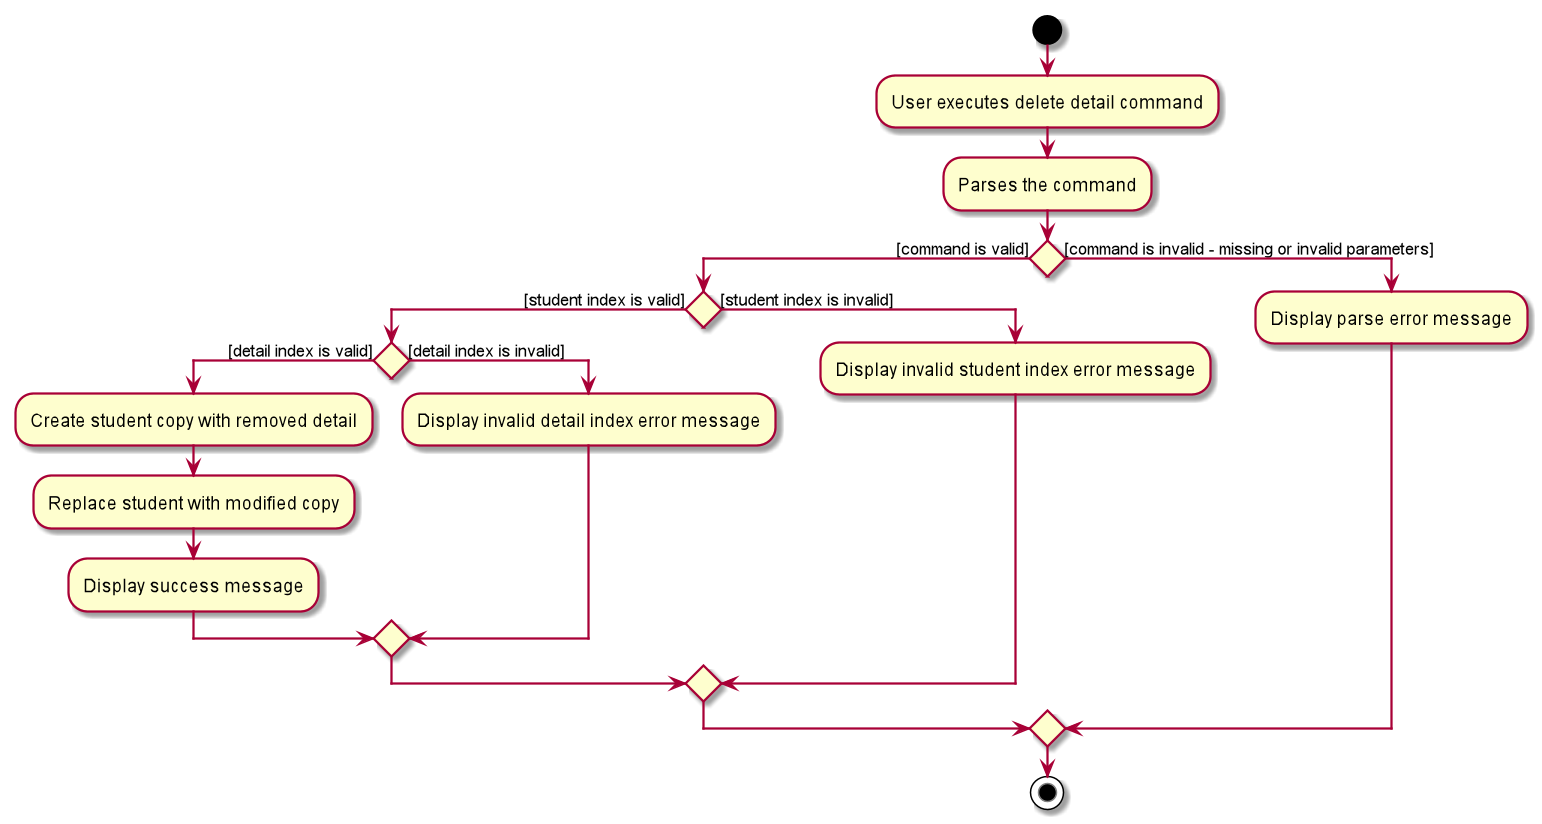

The diagram above was rendered by PlantUML. Its source (embedded in the PNG):
@startuml
start
:User executes delete detail command;
:Parses the command;
if() then([command is valid])
    if() then([student index is valid])
        if() then([detail index is valid])
            :Create student copy with removed detail;
            :Replace student with modified copy;
            :Display success message;
        else([detail index is invalid])
            :Display invalid detail index error message;
        endif
    else([student index is invalid])
        :Display invalid student index error message;
    endif
else ([command is invalid - missing or invalid parameters])
    :Display parse error message;
endif
stop
@enduml